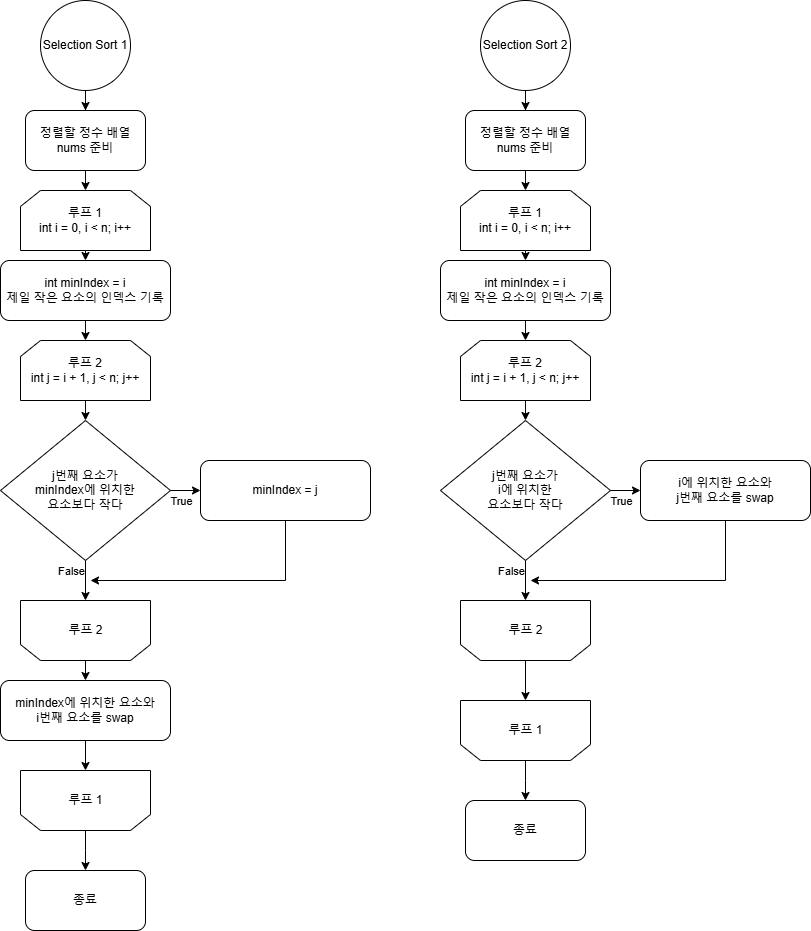

The diagram above was exported from draw.io. Its source (the exported page's mxGraphModel, read from the mxfile embedded in the PNG):
<mxGraphModel dx="1107" dy="658" grid="1" gridSize="10" guides="1" tooltips="1" connect="1" arrows="1" fold="1" page="1" pageScale="1" pageWidth="827" pageHeight="1169" background="#ffffff" math="0" shadow="0">
  <root>
    <mxCell id="WIyWlLk6GJQsqaUBKTNV-0" />
    <mxCell id="WIyWlLk6GJQsqaUBKTNV-1" parent="WIyWlLk6GJQsqaUBKTNV-0" />
    <mxCell id="oybELPq022uHzAkQb2X8-15" style="edgeStyle=orthogonalEdgeStyle;rounded=0;orthogonalLoop=1;jettySize=auto;html=1;exitX=0.5;exitY=1;exitDx=0;exitDy=0;" edge="1" parent="WIyWlLk6GJQsqaUBKTNV-1" source="oybELPq022uHzAkQb2X8-0" target="oybELPq022uHzAkQb2X8-14">
      <mxGeometry relative="1" as="geometry" />
    </mxCell>
    <mxCell id="oybELPq022uHzAkQb2X8-0" value="Selection Sort 1" style="ellipse;whiteSpace=wrap;html=1;aspect=fixed;" vertex="1" parent="WIyWlLk6GJQsqaUBKTNV-1">
      <mxGeometry x="100" width="90" height="90" as="geometry" />
    </mxCell>
    <mxCell id="oybELPq022uHzAkQb2X8-11" style="edgeStyle=orthogonalEdgeStyle;rounded=0;orthogonalLoop=1;jettySize=auto;html=1;exitX=0.5;exitY=1;exitDx=0;exitDy=0;entryX=0.5;entryY=0;entryDx=0;entryDy=0;" edge="1" parent="WIyWlLk6GJQsqaUBKTNV-1" source="oybELPq022uHzAkQb2X8-2" target="oybELPq022uHzAkQb2X8-10">
      <mxGeometry relative="1" as="geometry" />
    </mxCell>
    <mxCell id="oybELPq022uHzAkQb2X8-2" value="&lt;div&gt;루프 1&lt;/div&gt;int i = 0, i &amp;lt; n; i++" style="shape=loopLimit;whiteSpace=wrap;html=1;" vertex="1" parent="WIyWlLk6GJQsqaUBKTNV-1">
      <mxGeometry x="80" y="190" width="130" height="60" as="geometry" />
    </mxCell>
    <mxCell id="oybELPq022uHzAkQb2X8-28" style="edgeStyle=orthogonalEdgeStyle;rounded=0;orthogonalLoop=1;jettySize=auto;html=1;exitX=0.5;exitY=0;exitDx=0;exitDy=0;" edge="1" parent="WIyWlLk6GJQsqaUBKTNV-1" source="oybELPq022uHzAkQb2X8-3">
      <mxGeometry relative="1" as="geometry">
        <mxPoint x="145" y="870" as="targetPoint" />
      </mxGeometry>
    </mxCell>
    <mxCell id="oybELPq022uHzAkQb2X8-3" value="" style="shape=loopLimit;whiteSpace=wrap;html=1;rotation=-180;" vertex="1" parent="WIyWlLk6GJQsqaUBKTNV-1">
      <mxGeometry x="80" y="770" width="130" height="60" as="geometry" />
    </mxCell>
    <mxCell id="oybELPq022uHzAkQb2X8-4" value="루프 1" style="text;html=1;align=center;verticalAlign=middle;resizable=0;points=[];autosize=1;strokeColor=none;fillColor=none;" vertex="1" parent="WIyWlLk6GJQsqaUBKTNV-1">
      <mxGeometry x="115" y="785" width="60" height="30" as="geometry" />
    </mxCell>
    <mxCell id="oybELPq022uHzAkQb2X8-17" style="edgeStyle=orthogonalEdgeStyle;rounded=0;orthogonalLoop=1;jettySize=auto;html=1;exitX=0.5;exitY=1;exitDx=0;exitDy=0;entryX=0.5;entryY=0;entryDx=0;entryDy=0;" edge="1" parent="WIyWlLk6GJQsqaUBKTNV-1" source="oybELPq022uHzAkQb2X8-5" target="oybELPq022uHzAkQb2X8-13">
      <mxGeometry relative="1" as="geometry" />
    </mxCell>
    <mxCell id="oybELPq022uHzAkQb2X8-5" value="&lt;div&gt;루프 2&lt;/div&gt;int j = i + 1, j &amp;lt; n; j++" style="shape=loopLimit;whiteSpace=wrap;html=1;" vertex="1" parent="WIyWlLk6GJQsqaUBKTNV-1">
      <mxGeometry x="80" y="340" width="130" height="60" as="geometry" />
    </mxCell>
    <mxCell id="oybELPq022uHzAkQb2X8-26" style="edgeStyle=orthogonalEdgeStyle;rounded=0;orthogonalLoop=1;jettySize=auto;html=1;exitX=0.5;exitY=0;exitDx=0;exitDy=0;entryX=0.5;entryY=0;entryDx=0;entryDy=0;" edge="1" parent="WIyWlLk6GJQsqaUBKTNV-1" source="oybELPq022uHzAkQb2X8-6" target="oybELPq022uHzAkQb2X8-25">
      <mxGeometry relative="1" as="geometry" />
    </mxCell>
    <mxCell id="oybELPq022uHzAkQb2X8-6" value="" style="shape=loopLimit;whiteSpace=wrap;html=1;rotation=-180;" vertex="1" parent="WIyWlLk6GJQsqaUBKTNV-1">
      <mxGeometry x="80" y="600" width="130" height="60" as="geometry" />
    </mxCell>
    <mxCell id="oybELPq022uHzAkQb2X8-7" value="루프 2" style="text;html=1;align=center;verticalAlign=middle;resizable=0;points=[];autosize=1;strokeColor=none;fillColor=none;" vertex="1" parent="WIyWlLk6GJQsqaUBKTNV-1">
      <mxGeometry x="115" y="615" width="60" height="30" as="geometry" />
    </mxCell>
    <mxCell id="oybELPq022uHzAkQb2X8-12" style="edgeStyle=orthogonalEdgeStyle;rounded=0;orthogonalLoop=1;jettySize=auto;html=1;exitX=0.5;exitY=1;exitDx=0;exitDy=0;entryX=0.5;entryY=0;entryDx=0;entryDy=0;" edge="1" parent="WIyWlLk6GJQsqaUBKTNV-1" source="oybELPq022uHzAkQb2X8-10" target="oybELPq022uHzAkQb2X8-5">
      <mxGeometry relative="1" as="geometry" />
    </mxCell>
    <mxCell id="oybELPq022uHzAkQb2X8-10" value="&lt;div&gt;int minIndex = i&lt;/div&gt;제일 작은 요소의 인덱스 기록" style="rounded=1;whiteSpace=wrap;html=1;" vertex="1" parent="WIyWlLk6GJQsqaUBKTNV-1">
      <mxGeometry x="60" y="260" width="170" height="60" as="geometry" />
    </mxCell>
    <mxCell id="oybELPq022uHzAkQb2X8-18" style="edgeStyle=orthogonalEdgeStyle;rounded=0;orthogonalLoop=1;jettySize=auto;html=1;exitX=0.5;exitY=1;exitDx=0;exitDy=0;entryX=0.5;entryY=1;entryDx=0;entryDy=0;" edge="1" parent="WIyWlLk6GJQsqaUBKTNV-1" source="oybELPq022uHzAkQb2X8-13" target="oybELPq022uHzAkQb2X8-6">
      <mxGeometry relative="1" as="geometry" />
    </mxCell>
    <mxCell id="oybELPq022uHzAkQb2X8-24" value="False" style="edgeLabel;html=1;align=center;verticalAlign=middle;resizable=0;points=[];" vertex="1" connectable="0" parent="oybELPq022uHzAkQb2X8-18">
      <mxGeometry x="-0.5" y="-4" relative="1" as="geometry">
        <mxPoint x="-11" as="offset" />
      </mxGeometry>
    </mxCell>
    <mxCell id="oybELPq022uHzAkQb2X8-21" style="edgeStyle=orthogonalEdgeStyle;rounded=0;orthogonalLoop=1;jettySize=auto;html=1;exitX=1;exitY=0.5;exitDx=0;exitDy=0;entryX=0;entryY=0.5;entryDx=0;entryDy=0;" edge="1" parent="WIyWlLk6GJQsqaUBKTNV-1" source="oybELPq022uHzAkQb2X8-13" target="oybELPq022uHzAkQb2X8-20">
      <mxGeometry relative="1" as="geometry" />
    </mxCell>
    <mxCell id="oybELPq022uHzAkQb2X8-23" value="True" style="edgeLabel;html=1;align=center;verticalAlign=middle;resizable=0;points=[];" vertex="1" connectable="0" parent="oybELPq022uHzAkQb2X8-21">
      <mxGeometry x="-0.2" y="-2" relative="1" as="geometry">
        <mxPoint x="-2" y="8" as="offset" />
      </mxGeometry>
    </mxCell>
    <mxCell id="oybELPq022uHzAkQb2X8-13" value="j번째 요소가&lt;div&gt;minIndex에 위치한&lt;/div&gt;&lt;div&gt;요소보다 작다&lt;/div&gt;" style="rhombus;whiteSpace=wrap;html=1;" vertex="1" parent="WIyWlLk6GJQsqaUBKTNV-1">
      <mxGeometry x="60" y="420" width="170" height="140" as="geometry" />
    </mxCell>
    <mxCell id="oybELPq022uHzAkQb2X8-16" style="edgeStyle=orthogonalEdgeStyle;rounded=0;orthogonalLoop=1;jettySize=auto;html=1;exitX=0.5;exitY=1;exitDx=0;exitDy=0;entryX=0.5;entryY=0;entryDx=0;entryDy=0;" edge="1" parent="WIyWlLk6GJQsqaUBKTNV-1" source="oybELPq022uHzAkQb2X8-14" target="oybELPq022uHzAkQb2X8-2">
      <mxGeometry relative="1" as="geometry" />
    </mxCell>
    <mxCell id="oybELPq022uHzAkQb2X8-14" value="정렬할 정수 배열 nums 준비" style="rounded=1;whiteSpace=wrap;html=1;" vertex="1" parent="WIyWlLk6GJQsqaUBKTNV-1">
      <mxGeometry x="85" y="110" width="120" height="60" as="geometry" />
    </mxCell>
    <mxCell id="oybELPq022uHzAkQb2X8-22" style="edgeStyle=orthogonalEdgeStyle;rounded=0;orthogonalLoop=1;jettySize=auto;html=1;exitX=0.5;exitY=1;exitDx=0;exitDy=0;" edge="1" parent="WIyWlLk6GJQsqaUBKTNV-1" source="oybELPq022uHzAkQb2X8-20">
      <mxGeometry relative="1" as="geometry">
        <mxPoint x="150" y="580" as="targetPoint" />
        <Array as="points">
          <mxPoint x="345" y="580" />
        </Array>
      </mxGeometry>
    </mxCell>
    <mxCell id="oybELPq022uHzAkQb2X8-20" value="minIndex = j&lt;div&gt;&lt;/div&gt;" style="rounded=1;whiteSpace=wrap;html=1;" vertex="1" parent="WIyWlLk6GJQsqaUBKTNV-1">
      <mxGeometry x="260" y="460" width="170" height="60" as="geometry" />
    </mxCell>
    <mxCell id="oybELPq022uHzAkQb2X8-27" style="edgeStyle=orthogonalEdgeStyle;rounded=0;orthogonalLoop=1;jettySize=auto;html=1;exitX=0.5;exitY=1;exitDx=0;exitDy=0;entryX=0.5;entryY=1;entryDx=0;entryDy=0;" edge="1" parent="WIyWlLk6GJQsqaUBKTNV-1" source="oybELPq022uHzAkQb2X8-25" target="oybELPq022uHzAkQb2X8-3">
      <mxGeometry relative="1" as="geometry" />
    </mxCell>
    <mxCell id="oybELPq022uHzAkQb2X8-25" value="minIndex에 위치한 요소와&lt;div&gt;&lt;/div&gt;&lt;div&gt;i번째 요소를 swap&lt;/div&gt;" style="rounded=1;whiteSpace=wrap;html=1;" vertex="1" parent="WIyWlLk6GJQsqaUBKTNV-1">
      <mxGeometry x="60" y="680" width="170" height="60" as="geometry" />
    </mxCell>
    <mxCell id="oybELPq022uHzAkQb2X8-29" value="종료" style="rounded=1;whiteSpace=wrap;html=1;" vertex="1" parent="WIyWlLk6GJQsqaUBKTNV-1">
      <mxGeometry x="85" y="870" width="120" height="60" as="geometry" />
    </mxCell>
    <mxCell id="oybELPq022uHzAkQb2X8-30" style="edgeStyle=orthogonalEdgeStyle;rounded=0;orthogonalLoop=1;jettySize=auto;html=1;exitX=0.5;exitY=1;exitDx=0;exitDy=0;" edge="1" parent="WIyWlLk6GJQsqaUBKTNV-1" source="oybELPq022uHzAkQb2X8-31" target="oybELPq022uHzAkQb2X8-50">
      <mxGeometry relative="1" as="geometry" />
    </mxCell>
    <mxCell id="oybELPq022uHzAkQb2X8-31" value="Selection Sort 2" style="ellipse;whiteSpace=wrap;html=1;aspect=fixed;" vertex="1" parent="WIyWlLk6GJQsqaUBKTNV-1">
      <mxGeometry x="540" width="90" height="90" as="geometry" />
    </mxCell>
    <mxCell id="oybELPq022uHzAkQb2X8-32" style="edgeStyle=orthogonalEdgeStyle;rounded=0;orthogonalLoop=1;jettySize=auto;html=1;exitX=0.5;exitY=1;exitDx=0;exitDy=0;entryX=0.5;entryY=0;entryDx=0;entryDy=0;" edge="1" parent="WIyWlLk6GJQsqaUBKTNV-1" source="oybELPq022uHzAkQb2X8-33" target="oybELPq022uHzAkQb2X8-43">
      <mxGeometry relative="1" as="geometry" />
    </mxCell>
    <mxCell id="oybELPq022uHzAkQb2X8-33" value="&lt;div&gt;루프 1&lt;/div&gt;int i = 0, i &amp;lt; n; i++" style="shape=loopLimit;whiteSpace=wrap;html=1;" vertex="1" parent="WIyWlLk6GJQsqaUBKTNV-1">
      <mxGeometry x="520" y="190" width="130" height="60" as="geometry" />
    </mxCell>
    <mxCell id="oybELPq022uHzAkQb2X8-34" style="edgeStyle=orthogonalEdgeStyle;rounded=0;orthogonalLoop=1;jettySize=auto;html=1;exitX=0.5;exitY=0;exitDx=0;exitDy=0;" edge="1" parent="WIyWlLk6GJQsqaUBKTNV-1" source="oybELPq022uHzAkQb2X8-35">
      <mxGeometry relative="1" as="geometry">
        <mxPoint x="585" y="800" as="targetPoint" />
      </mxGeometry>
    </mxCell>
    <mxCell id="oybELPq022uHzAkQb2X8-35" value="" style="shape=loopLimit;whiteSpace=wrap;html=1;rotation=-180;" vertex="1" parent="WIyWlLk6GJQsqaUBKTNV-1">
      <mxGeometry x="520" y="700" width="130" height="60" as="geometry" />
    </mxCell>
    <mxCell id="oybELPq022uHzAkQb2X8-36" value="루프 1" style="text;html=1;align=center;verticalAlign=middle;resizable=0;points=[];autosize=1;strokeColor=none;fillColor=none;" vertex="1" parent="WIyWlLk6GJQsqaUBKTNV-1">
      <mxGeometry x="555" y="715" width="60" height="30" as="geometry" />
    </mxCell>
    <mxCell id="oybELPq022uHzAkQb2X8-37" style="edgeStyle=orthogonalEdgeStyle;rounded=0;orthogonalLoop=1;jettySize=auto;html=1;exitX=0.5;exitY=1;exitDx=0;exitDy=0;entryX=0.5;entryY=0;entryDx=0;entryDy=0;" edge="1" parent="WIyWlLk6GJQsqaUBKTNV-1" source="oybELPq022uHzAkQb2X8-38" target="oybELPq022uHzAkQb2X8-48">
      <mxGeometry relative="1" as="geometry" />
    </mxCell>
    <mxCell id="oybELPq022uHzAkQb2X8-38" value="&lt;div&gt;루프 2&lt;/div&gt;int j = i + 1, j &amp;lt; n; j++" style="shape=loopLimit;whiteSpace=wrap;html=1;" vertex="1" parent="WIyWlLk6GJQsqaUBKTNV-1">
      <mxGeometry x="520" y="340" width="130" height="60" as="geometry" />
    </mxCell>
    <mxCell id="oybELPq022uHzAkQb2X8-56" style="edgeStyle=orthogonalEdgeStyle;rounded=0;orthogonalLoop=1;jettySize=auto;html=1;exitX=0.5;exitY=0;exitDx=0;exitDy=0;entryX=0.5;entryY=1;entryDx=0;entryDy=0;" edge="1" parent="WIyWlLk6GJQsqaUBKTNV-1" source="oybELPq022uHzAkQb2X8-40" target="oybELPq022uHzAkQb2X8-35">
      <mxGeometry relative="1" as="geometry" />
    </mxCell>
    <mxCell id="oybELPq022uHzAkQb2X8-40" value="" style="shape=loopLimit;whiteSpace=wrap;html=1;rotation=-180;" vertex="1" parent="WIyWlLk6GJQsqaUBKTNV-1">
      <mxGeometry x="520" y="600" width="130" height="60" as="geometry" />
    </mxCell>
    <mxCell id="oybELPq022uHzAkQb2X8-41" value="루프 2" style="text;html=1;align=center;verticalAlign=middle;resizable=0;points=[];autosize=1;strokeColor=none;fillColor=none;" vertex="1" parent="WIyWlLk6GJQsqaUBKTNV-1">
      <mxGeometry x="555" y="615" width="60" height="30" as="geometry" />
    </mxCell>
    <mxCell id="oybELPq022uHzAkQb2X8-42" style="edgeStyle=orthogonalEdgeStyle;rounded=0;orthogonalLoop=1;jettySize=auto;html=1;exitX=0.5;exitY=1;exitDx=0;exitDy=0;entryX=0.5;entryY=0;entryDx=0;entryDy=0;" edge="1" parent="WIyWlLk6GJQsqaUBKTNV-1" source="oybELPq022uHzAkQb2X8-43" target="oybELPq022uHzAkQb2X8-38">
      <mxGeometry relative="1" as="geometry" />
    </mxCell>
    <mxCell id="oybELPq022uHzAkQb2X8-43" value="&lt;div&gt;int minIndex = i&lt;/div&gt;제일 작은 요소의 인덱스 기록" style="rounded=1;whiteSpace=wrap;html=1;" vertex="1" parent="WIyWlLk6GJQsqaUBKTNV-1">
      <mxGeometry x="500" y="260" width="170" height="60" as="geometry" />
    </mxCell>
    <mxCell id="oybELPq022uHzAkQb2X8-44" style="edgeStyle=orthogonalEdgeStyle;rounded=0;orthogonalLoop=1;jettySize=auto;html=1;exitX=0.5;exitY=1;exitDx=0;exitDy=0;entryX=0.5;entryY=1;entryDx=0;entryDy=0;" edge="1" parent="WIyWlLk6GJQsqaUBKTNV-1" source="oybELPq022uHzAkQb2X8-48" target="oybELPq022uHzAkQb2X8-40">
      <mxGeometry relative="1" as="geometry" />
    </mxCell>
    <mxCell id="oybELPq022uHzAkQb2X8-45" value="False" style="edgeLabel;html=1;align=center;verticalAlign=middle;resizable=0;points=[];" vertex="1" connectable="0" parent="oybELPq022uHzAkQb2X8-44">
      <mxGeometry x="-0.5" y="-4" relative="1" as="geometry">
        <mxPoint x="-11" as="offset" />
      </mxGeometry>
    </mxCell>
    <mxCell id="oybELPq022uHzAkQb2X8-46" style="edgeStyle=orthogonalEdgeStyle;rounded=0;orthogonalLoop=1;jettySize=auto;html=1;exitX=1;exitY=0.5;exitDx=0;exitDy=0;entryX=0;entryY=0.5;entryDx=0;entryDy=0;" edge="1" parent="WIyWlLk6GJQsqaUBKTNV-1" source="oybELPq022uHzAkQb2X8-48">
      <mxGeometry relative="1" as="geometry">
        <mxPoint x="700" y="490" as="targetPoint" />
      </mxGeometry>
    </mxCell>
    <mxCell id="oybELPq022uHzAkQb2X8-47" value="True" style="edgeLabel;html=1;align=center;verticalAlign=middle;resizable=0;points=[];" vertex="1" connectable="0" parent="oybELPq022uHzAkQb2X8-46">
      <mxGeometry x="-0.2" y="-2" relative="1" as="geometry">
        <mxPoint x="-2" y="8" as="offset" />
      </mxGeometry>
    </mxCell>
    <mxCell id="oybELPq022uHzAkQb2X8-48" value="j번째 요소가&lt;div&gt;i에 위치한&lt;/div&gt;&lt;div&gt;요소보다 작다&lt;/div&gt;" style="rhombus;whiteSpace=wrap;html=1;" vertex="1" parent="WIyWlLk6GJQsqaUBKTNV-1">
      <mxGeometry x="500" y="420" width="170" height="140" as="geometry" />
    </mxCell>
    <mxCell id="oybELPq022uHzAkQb2X8-49" style="edgeStyle=orthogonalEdgeStyle;rounded=0;orthogonalLoop=1;jettySize=auto;html=1;exitX=0.5;exitY=1;exitDx=0;exitDy=0;entryX=0.5;entryY=0;entryDx=0;entryDy=0;" edge="1" parent="WIyWlLk6GJQsqaUBKTNV-1" source="oybELPq022uHzAkQb2X8-50" target="oybELPq022uHzAkQb2X8-33">
      <mxGeometry relative="1" as="geometry" />
    </mxCell>
    <mxCell id="oybELPq022uHzAkQb2X8-50" value="정렬할 정수 배열 nums 준비" style="rounded=1;whiteSpace=wrap;html=1;" vertex="1" parent="WIyWlLk6GJQsqaUBKTNV-1">
      <mxGeometry x="525" y="110" width="120" height="60" as="geometry" />
    </mxCell>
    <mxCell id="oybELPq022uHzAkQb2X8-51" style="edgeStyle=orthogonalEdgeStyle;rounded=0;orthogonalLoop=1;jettySize=auto;html=1;exitX=0.5;exitY=1;exitDx=0;exitDy=0;" edge="1" parent="WIyWlLk6GJQsqaUBKTNV-1">
      <mxGeometry relative="1" as="geometry">
        <mxPoint x="590" y="580" as="targetPoint" />
        <Array as="points">
          <mxPoint x="785" y="580" />
        </Array>
        <mxPoint x="785" y="520" as="sourcePoint" />
      </mxGeometry>
    </mxCell>
    <mxCell id="oybELPq022uHzAkQb2X8-54" value="i에 위치한 요소와&lt;div&gt;&lt;/div&gt;&lt;div&gt;j번째 요소를 swap&lt;/div&gt;" style="rounded=1;whiteSpace=wrap;html=1;" vertex="1" parent="WIyWlLk6GJQsqaUBKTNV-1">
      <mxGeometry x="700" y="460" width="170" height="60" as="geometry" />
    </mxCell>
    <mxCell id="oybELPq022uHzAkQb2X8-55" value="종료" style="rounded=1;whiteSpace=wrap;html=1;" vertex="1" parent="WIyWlLk6GJQsqaUBKTNV-1">
      <mxGeometry x="525" y="800" width="120" height="60" as="geometry" />
    </mxCell>
  </root>
</mxGraphModel>